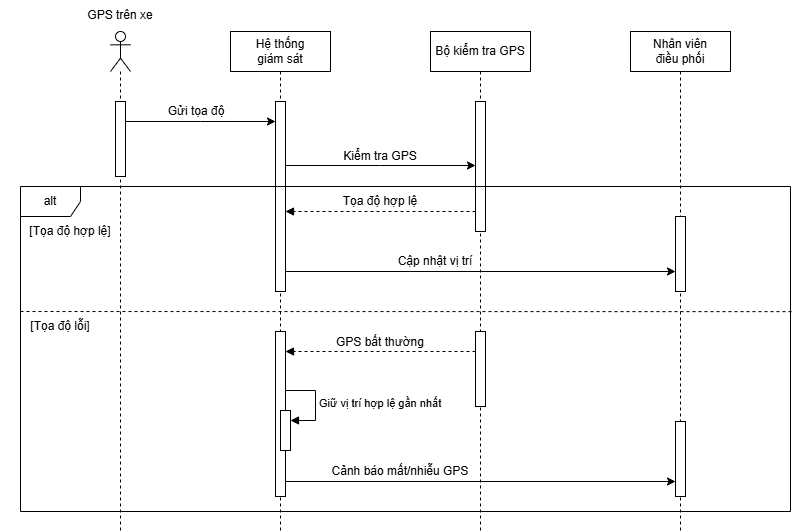

The diagram above was exported from draw.io. Its source (the exported page's mxGraphModel, read from the mxfile embedded in the PNG):
<mxGraphModel dx="1030" dy="660" grid="1" gridSize="10" guides="1" tooltips="1" connect="1" arrows="1" fold="1" page="1" pageScale="1" pageWidth="850" pageHeight="1100" math="0" shadow="0">
  <root>
    <mxCell id="0" />
    <mxCell id="1" parent="0" />
    <mxCell id="9FWkRcZOktnSH_i8EOU5-1" parent="1" style="shape=umlLifeline;perimeter=lifelinePerimeter;whiteSpace=wrap;html=1;container=1;dropTarget=0;collapsible=0;recursiveResize=0;outlineConnect=0;portConstraint=eastwest;newEdgeStyle={&quot;edgeStyle&quot;:&quot;sequenceEdgeStyle&quot;,&quot;libavoidRouting&quot;:0,&quot;curved&quot;:0,&quot;rounded&quot;:0};participant=umlActor;" value="" vertex="1">
      <mxGeometry height="500" width="20" x="120" y="160" as="geometry" />
    </mxCell>
    <mxCell id="9FWkRcZOktnSH_i8EOU5-5" parent="9FWkRcZOktnSH_i8EOU5-1" style="html=1;points=[[0,0,0,0,5],[0,1,0,0,-5],[1,0,0,0,5],[1,1,0,0,-5]];perimeter=orthogonalPerimeter;outlineConnect=0;targetShapes=umlLifeline;portConstraint=eastwest;newEdgeStyle={&quot;edgeStyle&quot;:&quot;sequenceEdgeStyle&quot;,&quot;libavoidRouting&quot;:0,&quot;curved&quot;:0,&quot;rounded&quot;:0};" value="" vertex="1">
      <mxGeometry height="75" width="10" x="5" y="70" as="geometry" />
    </mxCell>
    <mxCell id="9FWkRcZOktnSH_i8EOU5-2" parent="1" style="shape=umlLifeline;perimeter=lifelinePerimeter;whiteSpace=wrap;html=1;container=1;dropTarget=0;collapsible=0;recursiveResize=0;outlineConnect=0;portConstraint=eastwest;newEdgeStyle={&quot;edgeStyle&quot;:&quot;sequenceEdgeStyle&quot;,&quot;libavoidRouting&quot;:0,&quot;curved&quot;:0,&quot;rounded&quot;:0};" value="Hệ thống&lt;div&gt;giám sát&lt;/div&gt;" vertex="1">
      <mxGeometry height="500" width="100" x="240" y="160" as="geometry" />
    </mxCell>
    <mxCell id="9FWkRcZOktnSH_i8EOU5-6" parent="9FWkRcZOktnSH_i8EOU5-2" style="html=1;points=[[0,0,0,0,5],[0,1,0,0,-5],[1,0,0,0,5],[1,1,0,0,-5]];perimeter=orthogonalPerimeter;outlineConnect=0;targetShapes=umlLifeline;portConstraint=eastwest;newEdgeStyle={&quot;edgeStyle&quot;:&quot;sequenceEdgeStyle&quot;,&quot;libavoidRouting&quot;:0,&quot;curved&quot;:0,&quot;rounded&quot;:0};" value="" vertex="1">
      <mxGeometry height="190" width="10" x="45" y="70" as="geometry" />
    </mxCell>
    <mxCell id="9FWkRcZOktnSH_i8EOU5-22" parent="9FWkRcZOktnSH_i8EOU5-2" style="html=1;points=[[0,0,0,0,5],[0,1,0,0,-5],[1,0,0,0,5],[1,1,0,0,-5]];perimeter=orthogonalPerimeter;outlineConnect=0;targetShapes=umlLifeline;portConstraint=eastwest;newEdgeStyle={&quot;edgeStyle&quot;:&quot;sequenceEdgeStyle&quot;,&quot;libavoidRouting&quot;:0,&quot;curved&quot;:0,&quot;rounded&quot;:0};" value="" vertex="1">
      <mxGeometry height="165" width="10" x="45" y="300" as="geometry" />
    </mxCell>
    <mxCell id="9FWkRcZOktnSH_i8EOU5-3" parent="1" style="shape=umlLifeline;perimeter=lifelinePerimeter;whiteSpace=wrap;html=1;container=1;dropTarget=0;collapsible=0;recursiveResize=0;outlineConnect=0;portConstraint=eastwest;newEdgeStyle={&quot;edgeStyle&quot;:&quot;sequenceEdgeStyle&quot;,&quot;libavoidRouting&quot;:0,&quot;curved&quot;:0,&quot;rounded&quot;:0};" value="Bộ kiểm tra GPS" vertex="1">
      <mxGeometry height="500" width="100" x="440" y="160" as="geometry" />
    </mxCell>
    <mxCell id="9FWkRcZOktnSH_i8EOU5-9" parent="9FWkRcZOktnSH_i8EOU5-3" style="html=1;points=[[0,0,0,0,5],[0,1,0,0,-5],[1,0,0,0,5],[1,1,0,0,-5]];perimeter=orthogonalPerimeter;outlineConnect=0;targetShapes=umlLifeline;portConstraint=eastwest;newEdgeStyle={&quot;edgeStyle&quot;:&quot;sequenceEdgeStyle&quot;,&quot;libavoidRouting&quot;:0,&quot;curved&quot;:0,&quot;rounded&quot;:0};" value="" vertex="1">
      <mxGeometry height="130" width="10" x="45" y="70" as="geometry" />
    </mxCell>
    <mxCell id="9FWkRcZOktnSH_i8EOU5-19" parent="9FWkRcZOktnSH_i8EOU5-3" style="html=1;points=[[0,0,0,0,5],[0,1,0,0,-5],[1,0,0,0,5],[1,1,0,0,-5]];perimeter=orthogonalPerimeter;outlineConnect=0;targetShapes=umlLifeline;portConstraint=eastwest;newEdgeStyle={&quot;edgeStyle&quot;:&quot;sequenceEdgeStyle&quot;,&quot;libavoidRouting&quot;:0,&quot;curved&quot;:0,&quot;rounded&quot;:0};" value="" vertex="1">
      <mxGeometry height="75" width="10" x="45" y="300" as="geometry" />
    </mxCell>
    <mxCell id="9FWkRcZOktnSH_i8EOU5-4" parent="1" style="shape=umlLifeline;perimeter=lifelinePerimeter;whiteSpace=wrap;html=1;container=1;dropTarget=0;collapsible=0;recursiveResize=0;outlineConnect=0;portConstraint=eastwest;newEdgeStyle={&quot;edgeStyle&quot;:&quot;sequenceEdgeStyle&quot;,&quot;libavoidRouting&quot;:0,&quot;curved&quot;:0,&quot;rounded&quot;:0};" value="Nhân viên&lt;div&gt;điều phối&lt;/div&gt;" vertex="1">
      <mxGeometry height="500" width="100" x="640" y="160" as="geometry" />
    </mxCell>
    <mxCell id="9FWkRcZOktnSH_i8EOU5-14" parent="9FWkRcZOktnSH_i8EOU5-4" style="html=1;points=[[0,0,0,0,5],[0,1,0,0,-5],[1,0,0,0,5],[1,1,0,0,-5]];perimeter=orthogonalPerimeter;outlineConnect=0;targetShapes=umlLifeline;portConstraint=eastwest;newEdgeStyle={&quot;edgeStyle&quot;:&quot;sequenceEdgeStyle&quot;,&quot;libavoidRouting&quot;:0,&quot;curved&quot;:0,&quot;rounded&quot;:0};" value="" vertex="1">
      <mxGeometry height="75" width="10" x="45" y="185" as="geometry" />
    </mxCell>
    <mxCell id="9FWkRcZOktnSH_i8EOU5-21" parent="9FWkRcZOktnSH_i8EOU5-4" style="html=1;points=[[0,0,0,0,5],[0,1,0,0,-5],[1,0,0,0,5],[1,1,0,0,-5]];perimeter=orthogonalPerimeter;outlineConnect=0;targetShapes=umlLifeline;portConstraint=eastwest;newEdgeStyle={&quot;edgeStyle&quot;:&quot;sequenceEdgeStyle&quot;,&quot;libavoidRouting&quot;:0,&quot;curved&quot;:0,&quot;rounded&quot;:0};" value="" vertex="1">
      <mxGeometry height="75" width="10" x="45" y="390" as="geometry" />
    </mxCell>
    <mxCell id="9FWkRcZOktnSH_i8EOU5-7" edge="1" parent="1" source="9FWkRcZOktnSH_i8EOU5-5" style="edgeStyle=sequenceEdgeStyle;rounded=0;orthogonalLoop=1;jettySize=auto;html=1;libavoidRouting=0;curved=0;" target="9FWkRcZOktnSH_i8EOU5-6">
      <mxGeometry relative="1" as="geometry">
        <Array as="points">
          <mxPoint x="290" y="250" />
        </Array>
      </mxGeometry>
    </mxCell>
    <mxCell id="9FWkRcZOktnSH_i8EOU5-8" parent="1" style="text;html=1;whiteSpace=wrap;strokeColor=none;fillColor=none;align=center;verticalAlign=middle;rounded=0;" value="Gửi tọa độ" vertex="1">
      <mxGeometry height="30" width="60" x="176" y="225" as="geometry" />
    </mxCell>
    <mxCell id="9FWkRcZOktnSH_i8EOU5-10" edge="1" parent="1" source="9FWkRcZOktnSH_i8EOU5-6" style="edgeStyle=sequenceEdgeStyle;rounded=0;orthogonalLoop=1;jettySize=auto;html=1;libavoidRouting=0;curved=0;" target="9FWkRcZOktnSH_i8EOU5-9">
      <mxGeometry relative="1" as="geometry">
        <Array as="points">
          <mxPoint x="390" y="294" />
        </Array>
      </mxGeometry>
    </mxCell>
    <mxCell id="9FWkRcZOktnSH_i8EOU5-11" edge="1" parent="1" style="html=1;verticalAlign=bottom;labelBackgroundColor=none;endArrow=block;endFill=1;dashed=1;rounded=0;" value="">
      <mxGeometry relative="1" width="160" as="geometry">
        <mxPoint x="485" y="340" as="sourcePoint" />
        <mxPoint x="295" y="340" as="targetPoint" />
      </mxGeometry>
    </mxCell>
    <mxCell id="9FWkRcZOktnSH_i8EOU5-12" parent="1" style="text;html=1;whiteSpace=wrap;strokeColor=none;fillColor=none;align=center;verticalAlign=middle;rounded=0;" value="Kiểm tra GPS" vertex="1">
      <mxGeometry height="30" width="80" x="350" y="270" as="geometry" />
    </mxCell>
    <mxCell id="9FWkRcZOktnSH_i8EOU5-13" parent="1" style="text;html=1;whiteSpace=wrap;strokeColor=none;fillColor=none;align=center;verticalAlign=middle;rounded=0;" value="Tọa độ hợp lệ" vertex="1">
      <mxGeometry height="30" width="90" x="345" y="315" as="geometry" />
    </mxCell>
    <mxCell id="9FWkRcZOktnSH_i8EOU5-15" edge="1" parent="1" source="9FWkRcZOktnSH_i8EOU5-6" style="edgeStyle=sequenceEdgeStyle;rounded=0;orthogonalLoop=1;jettySize=auto;html=1;libavoidRouting=0;curved=0;" target="9FWkRcZOktnSH_i8EOU5-14">
      <mxGeometry relative="1" as="geometry">
        <Array as="points">
          <mxPoint x="680" y="400" />
        </Array>
      </mxGeometry>
    </mxCell>
    <mxCell id="9FWkRcZOktnSH_i8EOU5-16" parent="1" style="text;html=1;whiteSpace=wrap;strokeColor=none;fillColor=none;align=center;verticalAlign=middle;rounded=0;" value="Cập nhật vị trí" vertex="1">
      <mxGeometry height="30" width="90" x="400" y="375" as="geometry" />
    </mxCell>
    <mxCell id="9FWkRcZOktnSH_i8EOU5-17" parent="1" style="shape=umlFrame;whiteSpace=wrap;html=1;pointerEvents=0;" value="alt" vertex="1">
      <mxGeometry height="325" width="770" x="30" y="315" as="geometry" />
    </mxCell>
    <mxCell id="9FWkRcZOktnSH_i8EOU5-20" edge="1" parent="1" style="edgeStyle=none;orthogonalLoop=1;jettySize=auto;html=1;rounded=0;entryX=1.002;entryY=0.385;entryDx=0;entryDy=0;entryPerimeter=0;endArrow=none;endFill=0;dashed=1;" target="9FWkRcZOktnSH_i8EOU5-17" value="">
      <mxGeometry relative="1" width="100" as="geometry">
        <Array as="points" />
        <mxPoint x="30" y="440.02" as="sourcePoint" />
        <mxPoint x="110" y="440" as="targetPoint" />
      </mxGeometry>
    </mxCell>
    <mxCell id="9FWkRcZOktnSH_i8EOU5-23" edge="1" parent="1" style="html=1;verticalAlign=bottom;labelBackgroundColor=none;endArrow=block;endFill=1;dashed=1;rounded=0;" value="">
      <mxGeometry relative="1" width="160" as="geometry">
        <mxPoint x="485" y="480" as="sourcePoint" />
        <mxPoint x="295" y="480" as="targetPoint" />
      </mxGeometry>
    </mxCell>
    <mxCell id="9FWkRcZOktnSH_i8EOU5-24" parent="1" style="text;html=1;whiteSpace=wrap;strokeColor=none;fillColor=none;align=center;verticalAlign=middle;rounded=0;" value="GPS bất thường" vertex="1">
      <mxGeometry height="30" width="90" x="345" y="456" as="geometry" />
    </mxCell>
    <mxCell id="9FWkRcZOktnSH_i8EOU5-25" edge="1" parent="1" style="edgeStyle=sequenceEdgeStyle;rounded=0;orthogonalLoop=1;jettySize=auto;html=1;libavoidRouting=0;curved=0;">
      <mxGeometry relative="1" as="geometry">
        <Array as="points">
          <mxPoint x="490" y="610" />
        </Array>
        <mxPoint x="295" y="610" as="sourcePoint" />
        <mxPoint x="685" y="610" as="targetPoint" />
      </mxGeometry>
    </mxCell>
    <mxCell id="9FWkRcZOktnSH_i8EOU5-26" parent="1" style="text;html=1;whiteSpace=wrap;strokeColor=none;fillColor=none;align=center;verticalAlign=middle;rounded=0;" value="Cảnh báo mất/nhiễu GPS" vertex="1">
      <mxGeometry height="30" width="160" x="330" y="585" as="geometry" />
    </mxCell>
    <mxCell id="9FWkRcZOktnSH_i8EOU5-27" parent="1" style="text;html=1;whiteSpace=wrap;strokeColor=none;fillColor=none;align=center;verticalAlign=middle;rounded=0;" value="[Tọa độ hợp lệ]" vertex="1">
      <mxGeometry height="30" width="120" x="20" y="345" as="geometry" />
    </mxCell>
    <mxCell id="9FWkRcZOktnSH_i8EOU5-28" parent="1" style="text;html=1;whiteSpace=wrap;strokeColor=none;fillColor=none;align=center;verticalAlign=middle;rounded=0;" value="[Tọa độ lỗi]" vertex="1">
      <mxGeometry height="30" width="120" x="10" y="440" as="geometry" />
    </mxCell>
    <mxCell id="9FWkRcZOktnSH_i8EOU5-29" parent="1" style="html=1;points=[[0,0,0,0,5],[0,1,0,0,-5],[1,0,0,0,5],[1,1,0,0,-5]];perimeter=orthogonalPerimeter;outlineConnect=0;targetShapes=umlLifeline;portConstraint=eastwest;newEdgeStyle={&quot;edgeStyle&quot;:&quot;sequenceEdgeStyle&quot;,&quot;libavoidRouting&quot;:0,&quot;curved&quot;:0,&quot;rounded&quot;:0};" value="" vertex="1">
      <mxGeometry height="40" width="10" x="290" y="539" as="geometry" />
    </mxCell>
    <mxCell id="9FWkRcZOktnSH_i8EOU5-30" edge="1" parent="1" style="html=1;align=left;spacingLeft=2;endArrow=block;edgeStyle=sequenceEdgeStyle;libavoidRouting=0;curved=0;rounded=0;" target="9FWkRcZOktnSH_i8EOU5-29" value="Giữ vị trí hợp lệ gần nhất">
      <mxGeometry relative="1" as="geometry">
        <Array as="points">
          <mxPoint x="325" y="519" />
          <mxPoint x="325" y="549" />
        </Array>
        <mxPoint x="295" y="519" as="sourcePoint" />
      </mxGeometry>
    </mxCell>
    <mxCell id="9FWkRcZOktnSH_i8EOU5-31" parent="1" style="text;html=1;whiteSpace=wrap;strokeColor=none;fillColor=none;align=center;verticalAlign=middle;rounded=0;" value="GPS trên xe" vertex="1">
      <mxGeometry height="30" width="90" x="85" y="129" as="geometry" />
    </mxCell>
  </root>
</mxGraphModel>